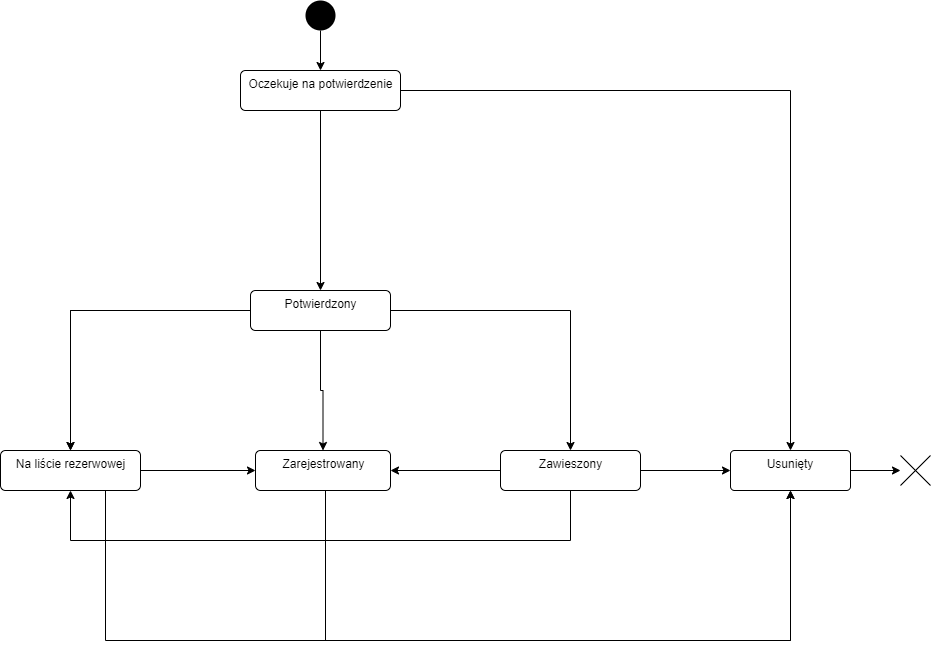

The diagram above was exported from draw.io. Its source (the exported page's mxGraphModel, read from the mxfile embedded in the PNG):
<mxGraphModel dx="1422" dy="794" grid="1" gridSize="10" guides="1" tooltips="1" connect="1" arrows="1" fold="1" page="1" pageScale="1" pageWidth="1169" pageHeight="826" background="none" math="0" shadow="0">
  <root>
    <mxCell id="0" />
    <mxCell id="1" parent="0" />
    <mxCell id="9wHBP9iWbck4wh4kdF7w-42" value="" style="ellipse;fillColor=#000000;strokeColor=none;" vertex="1" parent="1">
      <mxGeometry x="505" y="100" width="30" height="30" as="geometry" />
    </mxCell>
    <mxCell id="9wHBP9iWbck4wh4kdF7w-71" value="" style="edgeStyle=orthogonalEdgeStyle;rounded=0;orthogonalLoop=1;jettySize=auto;html=1;entryX=0.5;entryY=0;entryDx=0;entryDy=0;" edge="1" parent="1" source="9wHBP9iWbck4wh4kdF7w-43" target="9wHBP9iWbck4wh4kdF7w-67">
      <mxGeometry relative="1" as="geometry">
        <mxPoint x="525" y="280" as="targetPoint" />
      </mxGeometry>
    </mxCell>
    <mxCell id="9wHBP9iWbck4wh4kdF7w-74" value="" style="edgeStyle=orthogonalEdgeStyle;rounded=0;orthogonalLoop=1;jettySize=auto;html=1;entryX=0.5;entryY=0;entryDx=0;entryDy=0;" edge="1" parent="1" source="9wHBP9iWbck4wh4kdF7w-43" target="9wHBP9iWbck4wh4kdF7w-55">
      <mxGeometry relative="1" as="geometry">
        <mxPoint x="740" y="260" as="targetPoint" />
      </mxGeometry>
    </mxCell>
    <mxCell id="9wHBP9iWbck4wh4kdF7w-43" value="Oczekuje na potwierdzenie" style="html=1;align=center;verticalAlign=top;rounded=1;absoluteArcSize=1;arcSize=10;dashed=0;" vertex="1" parent="1">
      <mxGeometry x="440" y="170" width="160" height="40" as="geometry" />
    </mxCell>
    <mxCell id="9wHBP9iWbck4wh4kdF7w-63" value="" style="edgeStyle=orthogonalEdgeStyle;rounded=0;orthogonalLoop=1;jettySize=auto;html=1;entryX=0.5;entryY=1;entryDx=0;entryDy=0;" edge="1" parent="1" source="9wHBP9iWbck4wh4kdF7w-44" target="9wHBP9iWbck4wh4kdF7w-55">
      <mxGeometry relative="1" as="geometry">
        <mxPoint x="990" y="660" as="targetPoint" />
        <Array as="points">
          <mxPoint x="525" y="740" />
          <mxPoint x="990" y="740" />
        </Array>
      </mxGeometry>
    </mxCell>
    <mxCell id="9wHBP9iWbck4wh4kdF7w-44" value="Zarejestrowany" style="html=1;align=center;verticalAlign=top;rounded=1;absoluteArcSize=1;arcSize=10;dashed=0;" vertex="1" parent="1">
      <mxGeometry x="455" y="550" width="135" height="40" as="geometry" />
    </mxCell>
    <mxCell id="9wHBP9iWbck4wh4kdF7w-56" value="" style="edgeStyle=orthogonalEdgeStyle;rounded=0;orthogonalLoop=1;jettySize=auto;html=1;" edge="1" parent="1" source="9wHBP9iWbck4wh4kdF7w-45" target="9wHBP9iWbck4wh4kdF7w-55">
      <mxGeometry relative="1" as="geometry" />
    </mxCell>
    <mxCell id="9wHBP9iWbck4wh4kdF7w-57" value="" style="edgeStyle=orthogonalEdgeStyle;rounded=0;orthogonalLoop=1;jettySize=auto;html=1;" edge="1" parent="1" source="9wHBP9iWbck4wh4kdF7w-45" target="9wHBP9iWbck4wh4kdF7w-44">
      <mxGeometry relative="1" as="geometry" />
    </mxCell>
    <mxCell id="9wHBP9iWbck4wh4kdF7w-59" value="" style="edgeStyle=orthogonalEdgeStyle;rounded=0;orthogonalLoop=1;jettySize=auto;html=1;entryX=0.5;entryY=1;entryDx=0;entryDy=0;" edge="1" parent="1" source="9wHBP9iWbck4wh4kdF7w-45" target="9wHBP9iWbck4wh4kdF7w-46">
      <mxGeometry relative="1" as="geometry">
        <mxPoint x="270" y="640" as="targetPoint" />
        <Array as="points">
          <mxPoint x="770" y="640" />
          <mxPoint x="270" y="640" />
        </Array>
      </mxGeometry>
    </mxCell>
    <mxCell id="9wHBP9iWbck4wh4kdF7w-45" value="Zawieszony" style="html=1;align=center;verticalAlign=top;rounded=1;absoluteArcSize=1;arcSize=10;dashed=0;" vertex="1" parent="1">
      <mxGeometry x="700" y="550" width="140" height="40" as="geometry" />
    </mxCell>
    <mxCell id="9wHBP9iWbck4wh4kdF7w-61" value="" style="edgeStyle=orthogonalEdgeStyle;rounded=0;orthogonalLoop=1;jettySize=auto;html=1;" edge="1" parent="1" source="9wHBP9iWbck4wh4kdF7w-46" target="9wHBP9iWbck4wh4kdF7w-44">
      <mxGeometry relative="1" as="geometry" />
    </mxCell>
    <mxCell id="9wHBP9iWbck4wh4kdF7w-46" value="Na liście rezerwowej" style="html=1;align=center;verticalAlign=top;rounded=1;absoluteArcSize=1;arcSize=10;dashed=0;" vertex="1" parent="1">
      <mxGeometry x="200" y="550" width="140" height="40" as="geometry" />
    </mxCell>
    <mxCell id="9wHBP9iWbck4wh4kdF7w-48" style="edgeStyle=orthogonalEdgeStyle;rounded=0;orthogonalLoop=1;jettySize=auto;html=1;entryX=0.5;entryY=0;entryDx=0;entryDy=0;exitX=0;exitY=0.5;exitDx=0;exitDy=0;" edge="1" parent="1" source="9wHBP9iWbck4wh4kdF7w-67" target="9wHBP9iWbck4wh4kdF7w-46">
      <mxGeometry relative="1" as="geometry">
        <mxPoint x="420" y="300" as="sourcePoint" />
        <Array as="points">
          <mxPoint x="270" y="410" />
        </Array>
      </mxGeometry>
    </mxCell>
    <mxCell id="9wHBP9iWbck4wh4kdF7w-49" style="edgeStyle=orthogonalEdgeStyle;rounded=0;orthogonalLoop=1;jettySize=auto;html=1;entryX=0.5;entryY=0;entryDx=0;entryDy=0;" edge="1" parent="1">
      <mxGeometry relative="1" as="geometry">
        <mxPoint x="390" y="410" as="sourcePoint" />
        <mxPoint x="270" y="550" as="targetPoint" />
        <Array as="points">
          <mxPoint x="270" y="410" />
        </Array>
      </mxGeometry>
    </mxCell>
    <mxCell id="9wHBP9iWbck4wh4kdF7w-51" style="edgeStyle=orthogonalEdgeStyle;rounded=0;orthogonalLoop=1;jettySize=auto;html=1;exitX=0.5;exitY=1;exitDx=0;exitDy=0;entryX=0.5;entryY=0;entryDx=0;entryDy=0;" edge="1" parent="1" source="9wHBP9iWbck4wh4kdF7w-42" target="9wHBP9iWbck4wh4kdF7w-43">
      <mxGeometry relative="1" as="geometry">
        <mxPoint x="535" y="190" as="sourcePoint" />
        <mxPoint x="525" y="140" as="targetPoint" />
        <Array as="points" />
      </mxGeometry>
    </mxCell>
    <mxCell id="9wHBP9iWbck4wh4kdF7w-52" style="edgeStyle=orthogonalEdgeStyle;rounded=0;orthogonalLoop=1;jettySize=auto;html=1;entryX=0.5;entryY=0;entryDx=0;entryDy=0;exitX=1;exitY=0.5;exitDx=0;exitDy=0;" edge="1" parent="1" source="9wHBP9iWbck4wh4kdF7w-67" target="9wHBP9iWbck4wh4kdF7w-45">
      <mxGeometry relative="1" as="geometry">
        <mxPoint x="600" y="410" as="sourcePoint" />
        <mxPoint x="535" y="400" as="targetPoint" />
        <Array as="points" />
      </mxGeometry>
    </mxCell>
    <mxCell id="9wHBP9iWbck4wh4kdF7w-66" value="" style="edgeStyle=orthogonalEdgeStyle;rounded=0;orthogonalLoop=1;jettySize=auto;html=1;" edge="1" parent="1" source="9wHBP9iWbck4wh4kdF7w-55" target="9wHBP9iWbck4wh4kdF7w-65">
      <mxGeometry relative="1" as="geometry" />
    </mxCell>
    <mxCell id="9wHBP9iWbck4wh4kdF7w-55" value="Usunięty" style="whiteSpace=wrap;html=1;verticalAlign=top;fillColor=rgb(255, 255, 255);strokeColor=rgb(0, 0, 0);fontColor=rgb(0, 0, 0);rounded=1;arcSize=10;dashed=0;" vertex="1" parent="1">
      <mxGeometry x="930" y="550" width="120" height="40" as="geometry" />
    </mxCell>
    <mxCell id="9wHBP9iWbck4wh4kdF7w-64" value="" style="edgeStyle=orthogonalEdgeStyle;rounded=0;orthogonalLoop=1;jettySize=auto;html=1;entryX=0.5;entryY=1;entryDx=0;entryDy=0;exitX=0.75;exitY=1;exitDx=0;exitDy=0;" edge="1" parent="1" source="9wHBP9iWbck4wh4kdF7w-46" target="9wHBP9iWbck4wh4kdF7w-55">
      <mxGeometry relative="1" as="geometry">
        <mxPoint x="535" y="600" as="sourcePoint" />
        <mxPoint x="1000" y="600" as="targetPoint" />
        <Array as="points">
          <mxPoint x="305" y="740" />
          <mxPoint x="990" y="740" />
        </Array>
      </mxGeometry>
    </mxCell>
    <mxCell id="9wHBP9iWbck4wh4kdF7w-65" value="" style="shape=umlDestroy;direction=south;" vertex="1" parent="1">
      <mxGeometry x="1100" y="555" width="30" height="30" as="geometry" />
    </mxCell>
    <mxCell id="9wHBP9iWbck4wh4kdF7w-69" value="" style="edgeStyle=orthogonalEdgeStyle;rounded=0;orthogonalLoop=1;jettySize=auto;html=1;entryX=0.5;entryY=0;entryDx=0;entryDy=0;" edge="1" parent="1" source="9wHBP9iWbck4wh4kdF7w-67" target="9wHBP9iWbck4wh4kdF7w-44">
      <mxGeometry relative="1" as="geometry">
        <mxPoint x="520" y="530" as="targetPoint" />
        <Array as="points">
          <mxPoint x="520" y="490" />
          <mxPoint x="523" y="490" />
        </Array>
      </mxGeometry>
    </mxCell>
    <mxCell id="9wHBP9iWbck4wh4kdF7w-67" value="Potwierdzony" style="html=1;align=center;verticalAlign=top;rounded=1;absoluteArcSize=1;arcSize=10;dashed=0;" vertex="1" parent="1">
      <mxGeometry x="450" y="390" width="140" height="40" as="geometry" />
    </mxCell>
  </root>
</mxGraphModel>